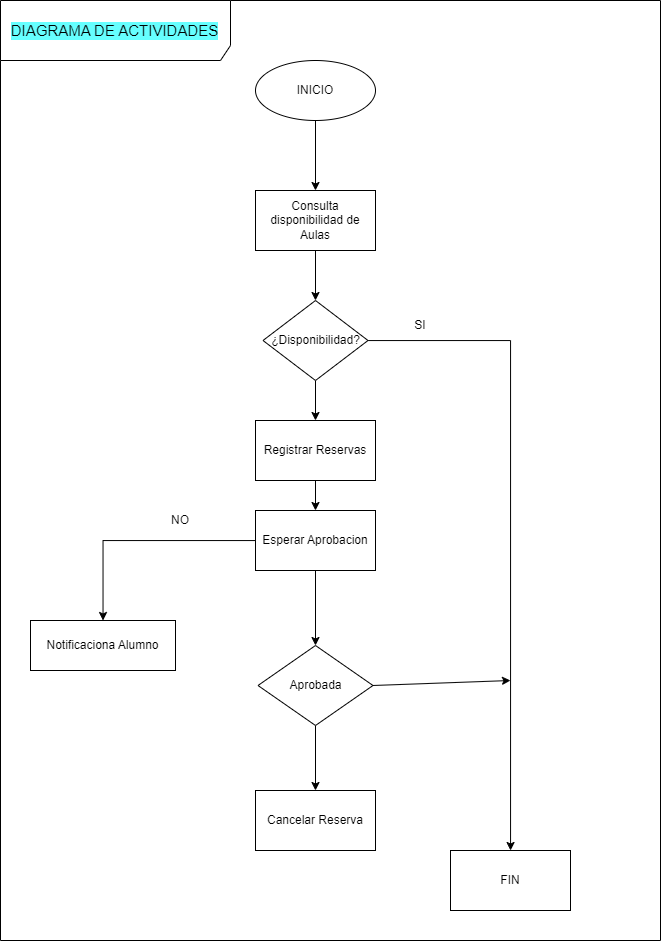

The diagram above was exported from draw.io. Its source (the exported page's mxGraphModel, read from the mxfile embedded in the PNG):
<mxGraphModel dx="1035" dy="1785" grid="1" gridSize="10" guides="1" tooltips="1" connect="1" arrows="1" fold="1" page="1" pageScale="1" pageWidth="827" pageHeight="1169" math="0" shadow="0">
  <root>
    <mxCell id="0" />
    <mxCell id="1" parent="0" />
    <mxCell id="MOZK4N6ESk8eWKfHSDqj-1" value="DIAGRAMA DE ACTIVIDADES" style="shape=umlFrame;whiteSpace=wrap;html=1;pointerEvents=0;width=230;height=60;labelBackgroundColor=#66FFFF;fontSize=15;" vertex="1" parent="1">
      <mxGeometry x="30" y="-140" width="660" height="940" as="geometry" />
    </mxCell>
    <mxCell id="MOZK4N6ESk8eWKfHSDqj-4" value="" style="edgeStyle=orthogonalEdgeStyle;rounded=0;orthogonalLoop=1;jettySize=auto;html=1;" edge="1" parent="1" source="MOZK4N6ESk8eWKfHSDqj-2" target="MOZK4N6ESk8eWKfHSDqj-3">
      <mxGeometry relative="1" as="geometry" />
    </mxCell>
    <mxCell id="MOZK4N6ESk8eWKfHSDqj-2" value="INICIO" style="ellipse;whiteSpace=wrap;html=1;" vertex="1" parent="1">
      <mxGeometry x="285" y="-80" width="120" height="60" as="geometry" />
    </mxCell>
    <mxCell id="MOZK4N6ESk8eWKfHSDqj-6" value="" style="edgeStyle=orthogonalEdgeStyle;rounded=0;orthogonalLoop=1;jettySize=auto;html=1;" edge="1" parent="1" source="MOZK4N6ESk8eWKfHSDqj-3" target="MOZK4N6ESk8eWKfHSDqj-5">
      <mxGeometry relative="1" as="geometry" />
    </mxCell>
    <mxCell id="MOZK4N6ESk8eWKfHSDqj-3" value="Consulta disponibilidad de Aulas" style="whiteSpace=wrap;html=1;" vertex="1" parent="1">
      <mxGeometry x="285" y="50" width="120" height="60" as="geometry" />
    </mxCell>
    <mxCell id="MOZK4N6ESk8eWKfHSDqj-8" value="" style="edgeStyle=orthogonalEdgeStyle;rounded=0;orthogonalLoop=1;jettySize=auto;html=1;" edge="1" parent="1" source="MOZK4N6ESk8eWKfHSDqj-5" target="MOZK4N6ESk8eWKfHSDqj-7">
      <mxGeometry relative="1" as="geometry" />
    </mxCell>
    <mxCell id="MOZK4N6ESk8eWKfHSDqj-18" value="" style="edgeStyle=orthogonalEdgeStyle;rounded=0;orthogonalLoop=1;jettySize=auto;html=1;" edge="1" parent="1" source="MOZK4N6ESk8eWKfHSDqj-5" target="MOZK4N6ESk8eWKfHSDqj-17">
      <mxGeometry relative="1" as="geometry" />
    </mxCell>
    <mxCell id="MOZK4N6ESk8eWKfHSDqj-5" value="¿Disponibilidad?" style="rhombus;whiteSpace=wrap;html=1;" vertex="1" parent="1">
      <mxGeometry x="292.5" y="160" width="105" height="80" as="geometry" />
    </mxCell>
    <mxCell id="MOZK4N6ESk8eWKfHSDqj-10" value="" style="edgeStyle=orthogonalEdgeStyle;rounded=0;orthogonalLoop=1;jettySize=auto;html=1;" edge="1" parent="1" source="MOZK4N6ESk8eWKfHSDqj-7" target="MOZK4N6ESk8eWKfHSDqj-9">
      <mxGeometry relative="1" as="geometry" />
    </mxCell>
    <mxCell id="MOZK4N6ESk8eWKfHSDqj-7" value="Registrar Reservas" style="whiteSpace=wrap;html=1;" vertex="1" parent="1">
      <mxGeometry x="285" y="280" width="120" height="60" as="geometry" />
    </mxCell>
    <mxCell id="MOZK4N6ESk8eWKfHSDqj-12" value="" style="edgeStyle=orthogonalEdgeStyle;rounded=0;orthogonalLoop=1;jettySize=auto;html=1;" edge="1" parent="1" source="MOZK4N6ESk8eWKfHSDqj-9" target="MOZK4N6ESk8eWKfHSDqj-11">
      <mxGeometry relative="1" as="geometry" />
    </mxCell>
    <mxCell id="MOZK4N6ESk8eWKfHSDqj-14" value="" style="edgeStyle=orthogonalEdgeStyle;rounded=0;orthogonalLoop=1;jettySize=auto;html=1;" edge="1" parent="1" source="MOZK4N6ESk8eWKfHSDqj-9" target="MOZK4N6ESk8eWKfHSDqj-13">
      <mxGeometry relative="1" as="geometry" />
    </mxCell>
    <mxCell id="MOZK4N6ESk8eWKfHSDqj-9" value="Esperar Aprobacion" style="whiteSpace=wrap;html=1;" vertex="1" parent="1">
      <mxGeometry x="285" y="370" width="120" height="60" as="geometry" />
    </mxCell>
    <mxCell id="MOZK4N6ESk8eWKfHSDqj-16" value="" style="edgeStyle=orthogonalEdgeStyle;rounded=0;orthogonalLoop=1;jettySize=auto;html=1;" edge="1" parent="1" source="MOZK4N6ESk8eWKfHSDqj-11" target="MOZK4N6ESk8eWKfHSDqj-15">
      <mxGeometry relative="1" as="geometry" />
    </mxCell>
    <mxCell id="MOZK4N6ESk8eWKfHSDqj-11" value="Aprobada" style="rhombus;whiteSpace=wrap;html=1;" vertex="1" parent="1">
      <mxGeometry x="287.5" y="505" width="115" height="80" as="geometry" />
    </mxCell>
    <mxCell id="MOZK4N6ESk8eWKfHSDqj-13" value="Notificaciona Alumno" style="whiteSpace=wrap;html=1;" vertex="1" parent="1">
      <mxGeometry x="60" y="480" width="145" height="50" as="geometry" />
    </mxCell>
    <mxCell id="MOZK4N6ESk8eWKfHSDqj-15" value="Cancelar Reserva" style="whiteSpace=wrap;html=1;" vertex="1" parent="1">
      <mxGeometry x="285" y="650" width="120" height="60" as="geometry" />
    </mxCell>
    <mxCell id="MOZK4N6ESk8eWKfHSDqj-17" value="FIN" style="whiteSpace=wrap;html=1;" vertex="1" parent="1">
      <mxGeometry x="480" y="710" width="120" height="60" as="geometry" />
    </mxCell>
    <mxCell id="MOZK4N6ESk8eWKfHSDqj-19" value="SI" style="text;html=1;align=center;verticalAlign=middle;whiteSpace=wrap;rounded=0;" vertex="1" parent="1">
      <mxGeometry x="420" y="170" width="60" height="30" as="geometry" />
    </mxCell>
    <mxCell id="MOZK4N6ESk8eWKfHSDqj-20" value="NO" style="text;html=1;align=center;verticalAlign=middle;whiteSpace=wrap;rounded=0;" vertex="1" parent="1">
      <mxGeometry x="180" y="365" width="60" height="30" as="geometry" />
    </mxCell>
    <mxCell id="MOZK4N6ESk8eWKfHSDqj-22" value="" style="endArrow=classic;html=1;rounded=0;exitX=1;exitY=0.5;exitDx=0;exitDy=0;" edge="1" parent="1" source="MOZK4N6ESk8eWKfHSDqj-11">
      <mxGeometry width="50" height="50" relative="1" as="geometry">
        <mxPoint x="320" y="550" as="sourcePoint" />
        <mxPoint x="540" y="540" as="targetPoint" />
      </mxGeometry>
    </mxCell>
  </root>
</mxGraphModel>